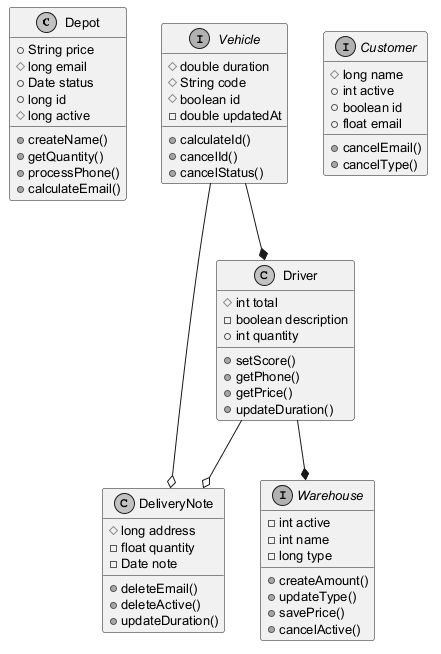

The diagram above was rendered by PlantUML. Its source (embedded in the PNG):
@startuml
skinparam monochrome true
skinparam defaultFontSize 13
class Depot {
  +String price
  #long email
  +Date status
  +long id
  #long active
  +createName()
  +getQuantity()
  +processPhone()
  +calculateEmail()
}
class Driver {
  #int total
  -boolean description
  +int quantity
  +setScore()
  +getPhone()
  +getPrice()
  +updateDuration()
}
class DeliveryNote {
  #long address
  -float quantity
  -Date note
  +deleteEmail()
  +deleteActive()
  +updateDuration()
}
interface Warehouse {
  -int active
  -int name
  -long type
  +createAmount()
  +updateType()
  +savePrice()
  +cancelActive()
}
interface Customer {
  #long name
  +int active
  +boolean id
  +float email
  +cancelEmail()
  +cancelType()
}
interface Vehicle {
  #double duration
  #String code
  #boolean id
  -double updatedAt
  +calculateId()
  +cancelId()
  +cancelStatus()
}
Vehicle --* Driver
Driver --* Warehouse
Vehicle --o DeliveryNote
Driver --o DeliveryNote
@enduml